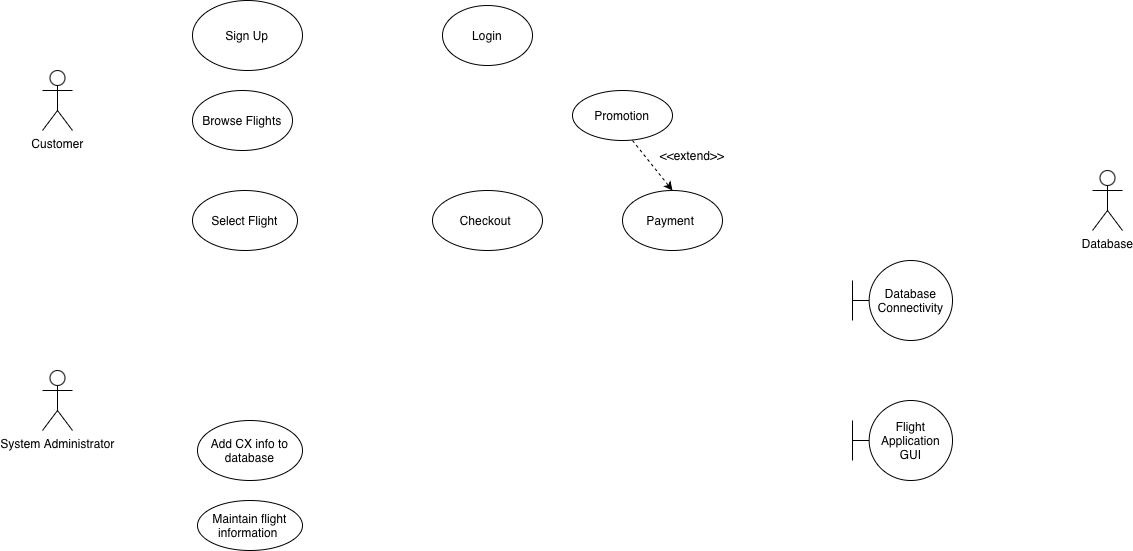

The diagram above was exported from draw.io. Its source (the exported page's mxGraphModel, read from the mxfile embedded in the PNG):
<mxGraphModel dx="959" dy="695" grid="1" gridSize="10" guides="1" tooltips="1" connect="1" arrows="1" fold="1" page="1" pageScale="1" pageWidth="850" pageHeight="1100" math="0" shadow="0">
  <root>
    <mxCell id="0" />
    <mxCell id="1" parent="0" />
    <mxCell id="C8FdAbCTqZKIosvaZFdM-1" parent="1" style="shape=umlActor;verticalLabelPosition=bottom;verticalAlign=top;html=1;outlineConnect=0;" value="Customer" vertex="1">
      <mxGeometry height="60" width="30" x="140" y="90" as="geometry" />
    </mxCell>
    <mxCell id="IXsxAXJ8pVljNu5-wVd4-3" parent="1" style="shape=umlActor;verticalLabelPosition=bottom;verticalAlign=top;html=1;outlineConnect=0;" value="Database" vertex="1">
      <mxGeometry height="60" width="30" x="1190" y="190" as="geometry" />
    </mxCell>
    <mxCell id="shK7UFHqHVzzq25bRnwu-3" parent="1" style="ellipse;whiteSpace=wrap;html=1;" value="Login" vertex="1">
      <mxGeometry height="60" width="90" x="540" y="25" as="geometry" />
    </mxCell>
    <mxCell id="Z6kBsS720eqBtRg0l87H-1" parent="1" style="shape=umlActor;verticalLabelPosition=bottom;verticalAlign=top;html=1;outlineConnect=0;" value="System Administrator" vertex="1">
      <mxGeometry height="60" width="30" x="140" y="390" as="geometry" />
    </mxCell>
    <mxCell id="shK7UFHqHVzzq25bRnwu-6" parent="1" style="ellipse;whiteSpace=wrap;html=1;" value="Checkout&amp;nbsp;" vertex="1">
      <mxGeometry height="60" width="110" x="530" y="210" as="geometry" />
    </mxCell>
    <mxCell id="shK7UFHqHVzzq25bRnwu-7" parent="1" style="ellipse;whiteSpace=wrap;html=1;" value="Add CX info to database" vertex="1">
      <mxGeometry height="60" width="105" x="295" y="440" as="geometry" />
    </mxCell>
    <mxCell id="shK7UFHqHVzzq25bRnwu-4" parent="1" style="ellipse;whiteSpace=wrap;html=1;" value="Browse Flights" vertex="1">
      <mxGeometry height="60" width="100" x="290" y="110" as="geometry" />
    </mxCell>
    <mxCell id="shK7UFHqHVzzq25bRnwu-5" parent="1" style="ellipse;whiteSpace=wrap;html=1;" value="Select Flight" vertex="1">
      <mxGeometry height="60" width="105" x="290" y="210" as="geometry" />
    </mxCell>
    <mxCell id="JRVhrKzXAgWxWM-f5OBa-1" parent="1" style="ellipse;whiteSpace=wrap;html=1;" value="Sign Up" vertex="1">
      <mxGeometry height="70" width="110" x="290" y="20" as="geometry" />
    </mxCell>
    <mxCell id="shK7UFHqHVzzq25bRnwu-8" parent="1" style="ellipse;whiteSpace=wrap;html=1;" value="Maintain flight information&amp;nbsp;" vertex="1">
      <mxGeometry height="50" width="105" x="295" y="520" as="geometry" />
    </mxCell>
    <mxCell id="D-l-bq-qBtTemc0_dEPW-1" parent="1" style="shape=umlBoundary;whiteSpace=wrap;html=1;" value="Database Connectivity" vertex="1">
      <mxGeometry height="80" width="100" x="950" y="280" as="geometry" />
    </mxCell>
    <mxCell id="Ov-NPVXJVBSheloR-RkA-1" parent="1" style="ellipse;whiteSpace=wrap;html=1;" value="Payment&amp;nbsp;" vertex="1">
      <mxGeometry height="60" width="100" x="720" y="210" as="geometry" />
    </mxCell>
    <mxCell id="D-l-bq-qBtTemc0_dEPW-2" parent="1" style="shape=umlBoundary;whiteSpace=wrap;html=1;" value="Flight Application GUI" vertex="1">
      <mxGeometry height="80" width="100" x="950" y="420" as="geometry" />
    </mxCell>
    <mxCell id="Ov-NPVXJVBSheloR-RkA-4" parent="1" style="ellipse;whiteSpace=wrap;html=1;" value="Promotion" vertex="1">
      <mxGeometry height="50" width="100" x="670" y="110" as="geometry" />
    </mxCell>
    <mxCell id="Ov-NPVXJVBSheloR-RkA-6" edge="1" parent="1" style="endArrow=classic;html=1;rounded=0;entryX=0.5;entryY=0;entryDx=0;entryDy=0;dashed=1;" target="Ov-NPVXJVBSheloR-RkA-1" value="">
      <mxGeometry height="50" relative="1" width="50" as="geometry">
        <mxPoint x="730" y="160" as="sourcePoint" />
        <mxPoint x="780" y="110" as="targetPoint" />
      </mxGeometry>
    </mxCell>
    <mxCell id="Ov-NPVXJVBSheloR-RkA-7" parent="1" style="text;html=1;whiteSpace=wrap;strokeColor=none;fillColor=none;align=center;verticalAlign=middle;rounded=0;" value="&amp;lt;&amp;lt;extend&amp;gt;&amp;gt;" vertex="1">
      <mxGeometry height="30" width="60" x="760" y="160" as="geometry" />
    </mxCell>
  </root>
</mxGraphModel>